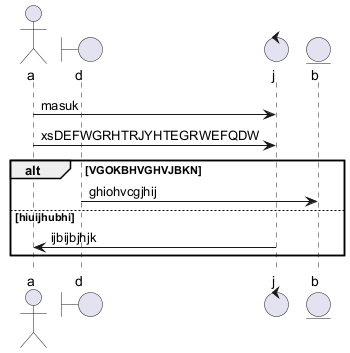

The diagram above was rendered by PlantUML. Its source (embedded in the PNG):
@startuml
actor a
boundary d
control j
entity b
a -> j : masuk
a -> j : xsDEFWGRHTRJYHTEGRWEFQDW
alt VGOKBHVGHVJBKN
d -> b : ghiohvcgjhij
else hiuijhubhi
j -> a : ijbijbjhjk
end
@enduml